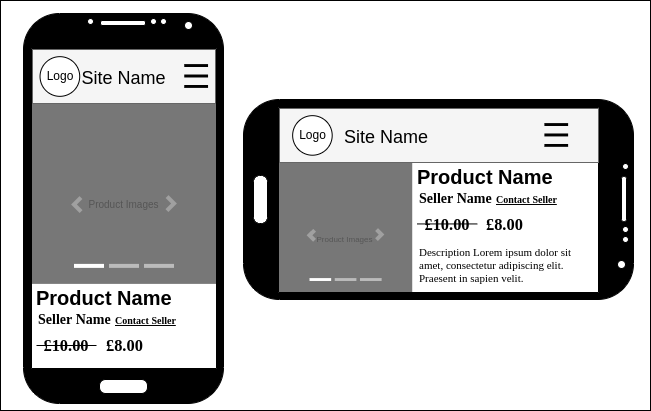

The diagram above was exported from draw.io. Its source (the exported page's mxGraphModel, read from the mxfile embedded in the PNG):
<mxGraphModel dx="723" dy="833" grid="1" gridSize="10" guides="1" tooltips="1" connect="1" arrows="1" fold="1" page="1" pageScale="1" pageWidth="827" pageHeight="1169" math="0" shadow="0">
  <root>
    <mxCell id="0" />
    <mxCell id="1" parent="0" />
    <mxCell id="az-aEB_37z5oj9P6nEpz-1" value="" style="rounded=0;whiteSpace=wrap;html=1;" parent="1" vertex="1">
      <mxGeometry x="827" width="650" height="410" as="geometry" />
    </mxCell>
    <mxCell id="az-aEB_37z5oj9P6nEpz-35" value="&lt;h1 style=&quot;font-size: 20px;&quot;&gt;Product Name&lt;/h1&gt;" style="text;html=1;strokeColor=none;fillColor=none;spacing=5;spacingTop=-20;whiteSpace=wrap;overflow=hidden;rounded=0;fontSize=20;" parent="1" vertex="1">
      <mxGeometry x="858" y="283.39" width="180" height="26.61" as="geometry" />
    </mxCell>
    <mxCell id="az-aEB_37z5oj9P6nEpz-36" value="&lt;h3&gt;£10.00&lt;/h3&gt;" style="text;html=1;strokeColor=none;fillColor=none;align=center;verticalAlign=middle;whiteSpace=wrap;rounded=0;fontFamily=Tahoma;fontSize=14;labelPosition=center;verticalLabelPosition=middle;" parent="1" vertex="1">
      <mxGeometry x="863" y="330" width="60" height="30" as="geometry" />
    </mxCell>
    <mxCell id="az-aEB_37z5oj9P6nEpz-37" value="&lt;h2 style=&quot;font-size: 14px;&quot;&gt;Seller Name&lt;/h2&gt;" style="text;html=1;strokeColor=none;fillColor=none;align=left;verticalAlign=middle;whiteSpace=wrap;rounded=0;fontFamily=Tahoma;fontSize=14;" parent="1" vertex="1">
      <mxGeometry x="863" y="310" width="77" height="20" as="geometry" />
    </mxCell>
    <mxCell id="az-aEB_37z5oj9P6nEpz-38" value="&lt;h3&gt;£8.00&lt;/h3&gt;" style="text;html=1;strokeColor=none;fillColor=none;align=left;verticalAlign=middle;whiteSpace=wrap;rounded=0;fontFamily=Tahoma;fontSize=14;labelPosition=center;verticalLabelPosition=middle;" parent="1" vertex="1">
      <mxGeometry x="930.5" y="330" width="60" height="30" as="geometry" />
    </mxCell>
    <mxCell id="az-aEB_37z5oj9P6nEpz-39" value="" style="endArrow=none;html=1;rounded=0;fontFamily=Tahoma;fontSize=14;entryX=1;entryY=0.5;entryDx=0;entryDy=0;exitX=0;exitY=0.5;exitDx=0;exitDy=0;" parent="1" source="az-aEB_37z5oj9P6nEpz-36" target="az-aEB_37z5oj9P6nEpz-36" edge="1">
      <mxGeometry width="50" height="50" relative="1" as="geometry">
        <mxPoint x="888" y="533.39" as="sourcePoint" />
        <mxPoint x="938" y="483.39" as="targetPoint" />
      </mxGeometry>
    </mxCell>
    <mxCell id="az-aEB_37z5oj9P6nEpz-40" value="&lt;h5 style=&quot;font-size: 10px;&quot;&gt;&lt;u style=&quot;font-size: 10px;&quot;&gt;Contact Seller&lt;/u&gt;&lt;/h5&gt;" style="text;html=1;strokeColor=none;fillColor=none;align=left;verticalAlign=middle;whiteSpace=wrap;rounded=0;fontFamily=Tahoma;fontSize=10;" parent="1" vertex="1">
      <mxGeometry x="940" y="310" width="80" height="20" as="geometry" />
    </mxCell>
    <mxCell id="az-aEB_37z5oj9P6nEpz-42" value="" style="group" parent="1" vertex="1" connectable="0">
      <mxGeometry x="850.5" y="103" width="192.5" height="180.39" as="geometry" />
    </mxCell>
    <mxCell id="az-aEB_37z5oj9P6nEpz-29" value="&lt;font style=&quot;font-size: 10px;&quot;&gt;Product Images&lt;/font&gt;" style="html=1;shadow=0;dashed=0;strokeColor=none;strokeWidth=1;fillColor=#777777;fontColor=#555555;whiteSpace=wrap;align=center;verticalAlign=middle;fontStyle=0;fontSize=40;aspect=fixed;container=0;" parent="az-aEB_37z5oj9P6nEpz-42" vertex="1">
      <mxGeometry x="7.5" width="185" height="180.39" as="geometry" />
    </mxCell>
    <mxCell id="az-aEB_37z5oj9P6nEpz-30" value="" style="html=1;verticalLabelPosition=bottom;labelBackgroundColor=#ffffff;verticalAlign=top;shadow=0;dashed=0;strokeWidth=4;shape=mxgraph.ios7.misc.more;strokeColor=#a0a0a0;" parent="az-aEB_37z5oj9P6nEpz-42" vertex="1">
      <mxGeometry x="143" y="93.005" width="7" height="14" as="geometry">
        <mxPoint x="-50" y="-7" as="offset" />
      </mxGeometry>
    </mxCell>
    <mxCell id="az-aEB_37z5oj9P6nEpz-31" value="" style="flipH=1;html=1;verticalLabelPosition=bottom;labelBackgroundColor=#ffffff;verticalAlign=top;shadow=0;dashed=0;strokeWidth=4;shape=mxgraph.ios7.misc.more;strokeColor=#a0a0a0;" parent="az-aEB_37z5oj9P6nEpz-42" vertex="1">
      <mxGeometry x="50" y="94.005" width="7" height="14" as="geometry">
        <mxPoint x="43" y="-7" as="offset" />
      </mxGeometry>
    </mxCell>
    <mxCell id="az-aEB_37z5oj9P6nEpz-32" value="" style="html=1;shadow=0;strokeColor=none;fillColor=#ffffff;" parent="az-aEB_37z5oj9P6nEpz-42" vertex="1">
      <mxGeometry x="50" y="160.39" width="30" height="4" as="geometry">
        <mxPoint x="-50" y="-20" as="offset" />
      </mxGeometry>
    </mxCell>
    <mxCell id="az-aEB_37z5oj9P6nEpz-33" value="" style="html=1;shadow=0;strokeColor=none;fillColor=#BBBBBB;" parent="az-aEB_37z5oj9P6nEpz-42" vertex="1">
      <mxGeometry x="85" y="160.39" width="30" height="4" as="geometry">
        <mxPoint x="-15" y="-20" as="offset" />
      </mxGeometry>
    </mxCell>
    <mxCell id="az-aEB_37z5oj9P6nEpz-34" value="" style="html=1;shadow=0;strokeColor=none;fillColor=#BBBBBB;" parent="az-aEB_37z5oj9P6nEpz-42" vertex="1">
      <mxGeometry x="120" y="160.39" width="30" height="4" as="geometry">
        <mxPoint x="20" y="-20" as="offset" />
      </mxGeometry>
    </mxCell>
    <mxCell id="az-aEB_37z5oj9P6nEpz-43" value="" style="group;aspect=fixed;spacing=0;spacingTop=0;verticalAlign=top;" parent="1" vertex="1" connectable="0">
      <mxGeometry x="1100" y="162" width="138.73" height="130" as="geometry" />
    </mxCell>
    <mxCell id="az-aEB_37z5oj9P6nEpz-44" value="&lt;font style=&quot;font-size: 8px;&quot;&gt;Product Images&lt;/font&gt;" style="html=1;shadow=0;dashed=0;strokeColor=none;strokeWidth=1;fillColor=#777777;fontColor=#555555;whiteSpace=wrap;align=center;verticalAlign=middle;fontStyle=0;fontSize=40;aspect=fixed;container=0;" parent="az-aEB_37z5oj9P6nEpz-43" vertex="1">
      <mxGeometry x="5.405064935064935" width="133.31937905844157" height="129.99720426136363" as="geometry" />
    </mxCell>
    <mxCell id="az-aEB_37z5oj9P6nEpz-45" value="" style="html=1;verticalLabelPosition=bottom;labelBackgroundColor=#ffffff;verticalAlign=top;shadow=0;dashed=0;strokeWidth=4;shape=mxgraph.ios7.misc.more;strokeColor=#a0a0a0;" parent="az-aEB_37z5oj9P6nEpz-43" vertex="1">
      <mxGeometry x="103.05657142857142" y="67.02505682133156" width="5.044727272727272" height="10.089251067132324" as="geometry">
        <mxPoint x="-50" y="-7" as="offset" />
      </mxGeometry>
    </mxCell>
    <mxCell id="az-aEB_37z5oj9P6nEpz-46" value="" style="flipH=1;html=1;verticalLabelPosition=bottom;labelBackgroundColor=#ffffff;verticalAlign=top;shadow=0;dashed=0;strokeWidth=4;shape=mxgraph.ios7.misc.more;strokeColor=#a0a0a0;" parent="az-aEB_37z5oj9P6nEpz-43" vertex="1">
      <mxGeometry x="36.03376623376623" y="67.745717611841" width="5.044727272727272" height="10.089251067132324" as="geometry">
        <mxPoint x="43" y="-7" as="offset" />
      </mxGeometry>
    </mxCell>
    <mxCell id="az-aEB_37z5oj9P6nEpz-47" value="" style="html=1;shadow=0;strokeColor=none;fillColor=#ffffff;" parent="az-aEB_37z5oj9P6nEpz-43" vertex="1">
      <mxGeometry x="36.03376623376623" y="115.58678418981097" width="21.62025974025974" height="2.882643162037807" as="geometry">
        <mxPoint x="-50" y="-20" as="offset" />
      </mxGeometry>
    </mxCell>
    <mxCell id="az-aEB_37z5oj9P6nEpz-48" value="" style="html=1;shadow=0;strokeColor=none;fillColor=#BBBBBB;" parent="az-aEB_37z5oj9P6nEpz-43" vertex="1">
      <mxGeometry x="61.257402597402596" y="115.58678418981097" width="21.62025974025974" height="2.882643162037807" as="geometry">
        <mxPoint x="-15" y="-20" as="offset" />
      </mxGeometry>
    </mxCell>
    <mxCell id="az-aEB_37z5oj9P6nEpz-49" value="" style="html=1;shadow=0;strokeColor=none;fillColor=#BBBBBB;" parent="az-aEB_37z5oj9P6nEpz-43" vertex="1">
      <mxGeometry x="86.48103896103896" y="115.58678418981097" width="21.62025974025974" height="2.882643162037807" as="geometry">
        <mxPoint x="20" y="-20" as="offset" />
      </mxGeometry>
    </mxCell>
    <mxCell id="az-aEB_37z5oj9P6nEpz-50" value="&lt;h1 style=&quot;font-size: 20px;&quot;&gt;Product Name&lt;/h1&gt;" style="text;html=1;strokeColor=none;fillColor=none;spacing=5;spacingTop=-20;whiteSpace=wrap;overflow=hidden;rounded=0;fontSize=20;" parent="1" vertex="1">
      <mxGeometry x="1238.73" y="162" width="180" height="26.61" as="geometry" />
    </mxCell>
    <mxCell id="az-aEB_37z5oj9P6nEpz-51" value="&lt;h3&gt;£10.00&lt;/h3&gt;" style="text;html=1;strokeColor=none;fillColor=none;align=center;verticalAlign=middle;whiteSpace=wrap;rounded=0;fontFamily=Tahoma;fontSize=14;labelPosition=center;verticalLabelPosition=middle;" parent="1" vertex="1">
      <mxGeometry x="1243.73" y="208.61" width="60" height="30" as="geometry" />
    </mxCell>
    <mxCell id="az-aEB_37z5oj9P6nEpz-52" value="&lt;h2 style=&quot;font-size: 14px;&quot;&gt;Seller Name&lt;/h2&gt;" style="text;html=1;strokeColor=none;fillColor=none;align=left;verticalAlign=middle;whiteSpace=wrap;rounded=0;fontFamily=Tahoma;fontSize=14;" parent="1" vertex="1">
      <mxGeometry x="1243.73" y="188.61" width="77" height="20" as="geometry" />
    </mxCell>
    <mxCell id="az-aEB_37z5oj9P6nEpz-53" value="&lt;h3&gt;£8.00&lt;/h3&gt;" style="text;html=1;strokeColor=none;fillColor=none;align=left;verticalAlign=middle;whiteSpace=wrap;rounded=0;fontFamily=Tahoma;fontSize=14;labelPosition=center;verticalLabelPosition=middle;" parent="1" vertex="1">
      <mxGeometry x="1311.23" y="208.61" width="60" height="30" as="geometry" />
    </mxCell>
    <mxCell id="az-aEB_37z5oj9P6nEpz-54" value="&lt;h5 style=&quot;font-size: 10px;&quot;&gt;&lt;u style=&quot;font-size: 10px;&quot;&gt;Contact Seller&lt;/u&gt;&lt;/h5&gt;" style="text;html=1;strokeColor=none;fillColor=none;align=left;verticalAlign=middle;whiteSpace=wrap;rounded=0;fontFamily=Tahoma;fontSize=10;" parent="1" vertex="1">
      <mxGeometry x="1320.73" y="188.61" width="80" height="20" as="geometry" />
    </mxCell>
    <mxCell id="az-aEB_37z5oj9P6nEpz-55" value="" style="endArrow=none;html=1;rounded=0;fontFamily=Tahoma;fontSize=14;entryX=1;entryY=0.5;entryDx=0;entryDy=0;exitX=0;exitY=0.5;exitDx=0;exitDy=0;" parent="1" edge="1">
      <mxGeometry width="50" height="50" relative="1" as="geometry">
        <mxPoint x="1243.73" y="223.44" as="sourcePoint" />
        <mxPoint x="1303.73" y="223.44" as="targetPoint" />
      </mxGeometry>
    </mxCell>
    <mxCell id="az-aEB_37z5oj9P6nEpz-56" value="&lt;font style=&quot;font-size: 11px;&quot; face=&quot;Tahoma&quot;&gt;Description&amp;nbsp;&lt;span style=&quot;background-color: rgb(255, 255, 255); font-size: 11px;&quot;&gt;Lorem ipsum dolor sit amet, consectetur adipiscing elit. Praesent in sapien velit.&amp;nbsp;&lt;/span&gt;&lt;/font&gt;" style="text;html=1;strokeColor=none;fillColor=none;align=left;verticalAlign=top;whiteSpace=wrap;rounded=0;fontSize=11;horizontal=1;" parent="1" vertex="1">
      <mxGeometry x="1243.73" y="238.61" width="176.27" height="51.39" as="geometry" />
    </mxCell>
    <mxCell id="az-aEB_37z5oj9P6nEpz-2" value="" style="group" parent="1" vertex="1" connectable="0">
      <mxGeometry x="850" y="13" width="200" height="390" as="geometry" />
    </mxCell>
    <mxCell id="az-aEB_37z5oj9P6nEpz-3" value="" style="verticalLabelPosition=bottom;verticalAlign=top;html=1;shadow=0;dashed=0;strokeWidth=1;shape=mxgraph.android.phone2;strokeColor=#000000;fillColor=#000000;fontColor=#ffffff;" parent="az-aEB_37z5oj9P6nEpz-2" vertex="1">
      <mxGeometry width="200" height="390" as="geometry" />
    </mxCell>
    <mxCell id="az-aEB_37z5oj9P6nEpz-8" value="" style="group" parent="az-aEB_37z5oj9P6nEpz-2" vertex="1" connectable="0">
      <mxGeometry x="9" y="36" width="183" height="54" as="geometry" />
    </mxCell>
    <mxCell id="az-aEB_37z5oj9P6nEpz-9" value="" style="rounded=0;whiteSpace=wrap;html=1;strokeColor=#666666;fillColor=#f5f5f5;fontColor=#333333;" parent="az-aEB_37z5oj9P6nEpz-8" vertex="1">
      <mxGeometry width="183.00000000000003" height="54" as="geometry" />
    </mxCell>
    <mxCell id="az-aEB_37z5oj9P6nEpz-10" value="&lt;font style=&quot;font-size: 18px;&quot;&gt;Site Name&lt;/font&gt;" style="text;html=1;strokeColor=none;fillColor=none;align=center;verticalAlign=middle;whiteSpace=wrap;rounded=0;fontSize=25;" parent="az-aEB_37z5oj9P6nEpz-8" vertex="1">
      <mxGeometry x="47.21" y="12.9" width="88.58" height="24.1" as="geometry" />
    </mxCell>
    <mxCell id="az-aEB_37z5oj9P6nEpz-11" value="" style="shape=image;html=1;verticalAlign=top;verticalLabelPosition=bottom;labelBackgroundColor=#ffffff;imageAspect=0;aspect=fixed;image=https://cdn4.iconfinder.com/data/icons/essential-app-2/16/burger-menu-more-panel-128.png;fontSize=20;strokeColor=#000000;fillColor=#777777;" parent="az-aEB_37z5oj9P6nEpz-8" vertex="1">
      <mxGeometry x="152.24793388429754" y="15.1" width="23.80380883938196" height="23.80380883938196" as="geometry" />
    </mxCell>
    <mxCell id="az-aEB_37z5oj9P6nEpz-12" value="" style="group" parent="az-aEB_37z5oj9P6nEpz-8" vertex="1" connectable="0">
      <mxGeometry x="7.539586776859542" y="7.160000000000023" width="39.673014732303265" height="39.673014732303265" as="geometry" />
    </mxCell>
    <mxCell id="az-aEB_37z5oj9P6nEpz-13" value="" style="ellipse;whiteSpace=wrap;html=1;aspect=fixed;" parent="az-aEB_37z5oj9P6nEpz-12" vertex="1">
      <mxGeometry width="39.673014732303265" height="39.673014732303265" as="geometry" />
    </mxCell>
    <mxCell id="az-aEB_37z5oj9P6nEpz-14" value="Logo" style="text;html=1;strokeColor=none;fillColor=none;align=center;verticalAlign=middle;whiteSpace=wrap;rounded=0;" parent="az-aEB_37z5oj9P6nEpz-12" vertex="1">
      <mxGeometry x="5.041322314049587" y="10.84" width="30.247933884297513" height="18" as="geometry" />
    </mxCell>
    <mxCell id="az-aEB_37z5oj9P6nEpz-16" value="" style="group" parent="1" vertex="1" connectable="0">
      <mxGeometry x="1070" y="99" width="390" height="200" as="geometry" />
    </mxCell>
    <mxCell id="az-aEB_37z5oj9P6nEpz-21" value="" style="verticalLabelPosition=bottom;verticalAlign=top;html=1;shadow=0;dashed=0;strokeWidth=1;shape=mxgraph.android.phone2;strokeColor=#000000;direction=south;fillColor=#000000;" parent="az-aEB_37z5oj9P6nEpz-16" vertex="1">
      <mxGeometry width="390" height="200" as="geometry" />
    </mxCell>
    <mxCell id="az-aEB_37z5oj9P6nEpz-22" value="" style="group" parent="az-aEB_37z5oj9P6nEpz-16" vertex="1" connectable="0">
      <mxGeometry x="36" y="9" width="319" height="54" as="geometry" />
    </mxCell>
    <mxCell id="az-aEB_37z5oj9P6nEpz-23" value="" style="rounded=0;whiteSpace=wrap;html=1;strokeColor=#666666;fillColor=#f5f5f5;fontColor=#333333;" parent="az-aEB_37z5oj9P6nEpz-22" vertex="1">
      <mxGeometry width="319.0000000000002" height="54" as="geometry" />
    </mxCell>
    <mxCell id="az-aEB_37z5oj9P6nEpz-24" value="&lt;font style=&quot;font-size: 18px;&quot;&gt;Site Name&lt;/font&gt;" style="text;html=1;strokeColor=none;fillColor=none;align=center;verticalAlign=middle;whiteSpace=wrap;rounded=0;fontSize=25;" parent="az-aEB_37z5oj9P6nEpz-22" vertex="1">
      <mxGeometry x="54.169811320754725" y="13.1" width="106.33333333333334" height="24.1" as="geometry" />
    </mxCell>
    <mxCell id="az-aEB_37z5oj9P6nEpz-25" value="" style="shape=image;html=1;verticalAlign=top;verticalLabelPosition=bottom;labelBackgroundColor=#ffffff;imageAspect=0;aspect=fixed;image=https://cdn4.iconfinder.com/data/icons/essential-app-2/16/burger-menu-more-panel-128.png;fontSize=20;strokeColor=#000000;fillColor=#777777;" parent="az-aEB_37z5oj9P6nEpz-22" vertex="1">
      <mxGeometry x="265.39393939393955" y="15.1" width="23.729188748976377" height="23.729188748976377" as="geometry" />
    </mxCell>
    <mxCell id="az-aEB_37z5oj9P6nEpz-26" value="" style="group" parent="az-aEB_37z5oj9P6nEpz-22" vertex="1" connectable="0">
      <mxGeometry x="13.142776949826196" y="7.160000000000023" width="69.15678524374175" height="39.673014732303265" as="geometry" />
    </mxCell>
    <mxCell id="az-aEB_37z5oj9P6nEpz-27" value="" style="ellipse;whiteSpace=wrap;html=1;aspect=fixed;" parent="az-aEB_37z5oj9P6nEpz-26" vertex="1">
      <mxGeometry width="39.54864791496062" height="39.54864791496062" as="geometry" />
    </mxCell>
    <mxCell id="az-aEB_37z5oj9P6nEpz-28" value="Logo" style="text;html=1;strokeColor=none;fillColor=none;align=center;verticalAlign=middle;whiteSpace=wrap;rounded=0;" parent="az-aEB_37z5oj9P6nEpz-26" vertex="1">
      <mxGeometry x="-6.530140080045741" y="10.84" width="52.72727272727273" height="18" as="geometry" />
    </mxCell>
  </root>
</mxGraphModel>